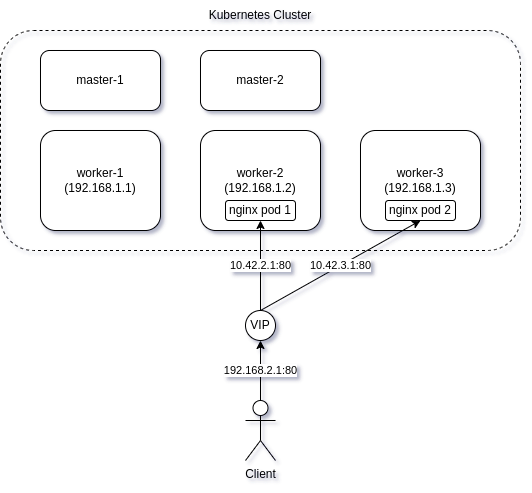

The diagram above was exported from draw.io. Its source (the exported page's mxGraphModel, read from the mxfile embedded in the PNG):
<mxGraphModel dx="840" dy="523" grid="1" gridSize="10" guides="1" tooltips="1" connect="1" arrows="1" fold="1" page="1" pageScale="1" pageWidth="850" pageHeight="1100" math="0" shadow="0">
  <root>
    <mxCell id="0" />
    <mxCell id="1" parent="0" />
    <mxCell id="w6YZQfRKAoNs1ymz1Un0-1" value="" style="rounded=1;whiteSpace=wrap;html=1;fillColor=none;dashed=1;" parent="1" vertex="1">
      <mxGeometry x="80" y="140" width="520" height="220" as="geometry" />
    </mxCell>
    <mxCell id="w6YZQfRKAoNs1ymz1Un0-2" value="master-1" style="rounded=1;whiteSpace=wrap;html=1;" parent="1" vertex="1">
      <mxGeometry x="120" y="160" width="120" height="60" as="geometry" />
    </mxCell>
    <mxCell id="w6YZQfRKAoNs1ymz1Un0-3" value="master-2" style="rounded=1;whiteSpace=wrap;html=1;" parent="1" vertex="1">
      <mxGeometry x="280" y="160" width="120" height="60" as="geometry" />
    </mxCell>
    <mxCell id="w6YZQfRKAoNs1ymz1Un0-4" value="worker-1 (192.168.1.1)" style="rounded=1;whiteSpace=wrap;html=1;" parent="1" vertex="1">
      <mxGeometry x="120" y="240" width="120" height="100" as="geometry" />
    </mxCell>
    <mxCell id="w6YZQfRKAoNs1ymz1Un0-5" value="worker-2 (192.168.1.2)" style="rounded=1;whiteSpace=wrap;html=1;" parent="1" vertex="1">
      <mxGeometry x="280" y="240" width="120" height="100" as="geometry" />
    </mxCell>
    <mxCell id="w6YZQfRKAoNs1ymz1Un0-6" value="worker-3 (192.168.1.3)" style="rounded=1;whiteSpace=wrap;html=1;" parent="1" vertex="1">
      <mxGeometry x="440" y="240" width="120" height="100" as="geometry" />
    </mxCell>
    <mxCell id="w6YZQfRKAoNs1ymz1Un0-7" value="Client" style="shape=umlActor;verticalLabelPosition=bottom;verticalAlign=top;html=1;outlineConnect=0;" parent="1" vertex="1">
      <mxGeometry x="325" y="510" width="30" height="60" as="geometry" />
    </mxCell>
    <mxCell id="w6YZQfRKAoNs1ymz1Un0-11" value="Kubernetes Cluster" style="text;html=1;strokeColor=none;fillColor=none;align=center;verticalAlign=middle;whiteSpace=wrap;rounded=0;" parent="1" vertex="1">
      <mxGeometry x="285" y="110" width="110" height="30" as="geometry" />
    </mxCell>
    <mxCell id="jd4lD7KwssTs9o0v3WbH-2" value="VIP" style="ellipse;whiteSpace=wrap;html=1;aspect=fixed;" parent="1" vertex="1">
      <mxGeometry x="325" y="420" width="30" height="30" as="geometry" />
    </mxCell>
    <mxCell id="jd4lD7KwssTs9o0v3WbH-3" value="192.168.2.1:80" style="endArrow=classic;html=1;rounded=0;exitX=0.5;exitY=0;exitDx=0;exitDy=0;exitPerimeter=0;entryX=0.5;entryY=1;entryDx=0;entryDy=0;" parent="1" source="w6YZQfRKAoNs1ymz1Un0-7" target="jd4lD7KwssTs9o0v3WbH-2" edge="1">
      <mxGeometry width="50" height="50" relative="1" as="geometry">
        <mxPoint x="400" y="530" as="sourcePoint" />
        <mxPoint x="450" y="480" as="targetPoint" />
      </mxGeometry>
    </mxCell>
    <mxCell id="jd4lD7KwssTs9o0v3WbH-4" value="10.42.3.1:80" style="endArrow=classic;html=1;rounded=0;exitX=0.5;exitY=0;exitDx=0;exitDy=0;entryX=0.5;entryY=1;entryDx=0;entryDy=0;" parent="1" source="jd4lD7KwssTs9o0v3WbH-2" target="TpQcag5NKTU_bph9E1mz-2" edge="1">
      <mxGeometry width="50" height="50" relative="1" as="geometry">
        <mxPoint x="430" y="430" as="sourcePoint" />
        <mxPoint x="480" y="380" as="targetPoint" />
      </mxGeometry>
    </mxCell>
    <mxCell id="TpQcag5NKTU_bph9E1mz-1" value="nginx pod 1" style="rounded=1;whiteSpace=wrap;html=1;" parent="1" vertex="1">
      <mxGeometry x="305" y="310" width="70" height="20" as="geometry" />
    </mxCell>
    <mxCell id="TpQcag5NKTU_bph9E1mz-2" value="nginx pod 2" style="rounded=1;whiteSpace=wrap;html=1;" parent="1" vertex="1">
      <mxGeometry x="465" y="310" width="70" height="20" as="geometry" />
    </mxCell>
    <mxCell id="TpQcag5NKTU_bph9E1mz-4" value="10.42.2.1:80" style="endArrow=classic;html=1;rounded=0;entryX=0.5;entryY=1;entryDx=0;entryDy=0;exitX=0.5;exitY=0;exitDx=0;exitDy=0;" parent="1" source="jd4lD7KwssTs9o0v3WbH-2" target="TpQcag5NKTU_bph9E1mz-1" edge="1">
      <mxGeometry width="50" height="50" relative="1" as="geometry">
        <mxPoint x="280" y="430" as="sourcePoint" />
        <mxPoint x="330" y="380" as="targetPoint" />
      </mxGeometry>
    </mxCell>
  </root>
</mxGraphModel>